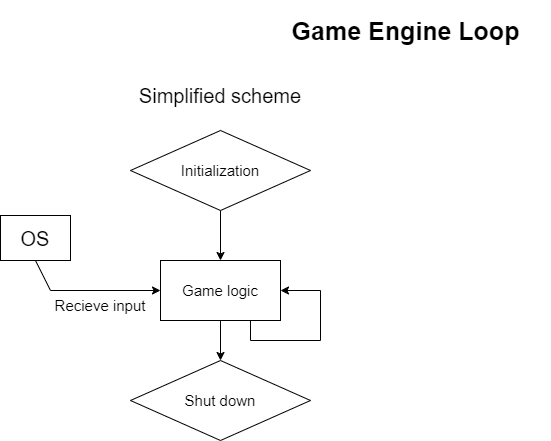

The diagram above was exported from draw.io. Its source (the exported page's mxGraphModel, read from the mxfile embedded in the PNG):
<mxGraphModel dx="1050" dy="725" grid="1" gridSize="10" guides="1" tooltips="1" connect="1" arrows="1" fold="1" page="1" pageScale="1" pageWidth="827" pageHeight="1169" background="#FFFFFF" math="0" shadow="0">
  <root>
    <mxCell id="0" />
    <mxCell id="1" parent="0" />
    <mxCell id="Ju_TOkiwjWc8ZcI8kqzf-2" value="Game Engine Loop" style="text;strokeColor=none;fillColor=none;html=1;fontSize=25;fontStyle=1;verticalAlign=middle;align=center;labelBackgroundColor=none;textShadow=0;fontFamily=Helvetica;" vertex="1" parent="1">
      <mxGeometry x="280" width="290" height="60" as="geometry" />
    </mxCell>
    <mxCell id="Ju_TOkiwjWc8ZcI8kqzf-8" style="edgeStyle=orthogonalEdgeStyle;rounded=0;orthogonalLoop=1;jettySize=auto;html=1;entryX=0.5;entryY=0;entryDx=0;entryDy=0;" edge="1" parent="1" source="Ju_TOkiwjWc8ZcI8kqzf-4" target="Ju_TOkiwjWc8ZcI8kqzf-6">
      <mxGeometry relative="1" as="geometry" />
    </mxCell>
    <mxCell id="Ju_TOkiwjWc8ZcI8kqzf-4" value="&lt;font style=&quot;font-size: 15px;&quot;&gt;Initialization&lt;/font&gt;" style="rhombus;whiteSpace=wrap;html=1;" vertex="1" parent="1">
      <mxGeometry x="150" y="130" width="180" height="80" as="geometry" />
    </mxCell>
    <mxCell id="Ju_TOkiwjWc8ZcI8kqzf-5" value="&lt;font style=&quot;font-size: 15px;&quot;&gt;Shut down&lt;/font&gt;" style="rhombus;whiteSpace=wrap;html=1;" vertex="1" parent="1">
      <mxGeometry x="150" y="360" width="180" height="80" as="geometry" />
    </mxCell>
    <mxCell id="Ju_TOkiwjWc8ZcI8kqzf-9" style="edgeStyle=orthogonalEdgeStyle;rounded=0;orthogonalLoop=1;jettySize=auto;html=1;exitX=0.5;exitY=1;exitDx=0;exitDy=0;entryX=0.5;entryY=0;entryDx=0;entryDy=0;" edge="1" parent="1" source="Ju_TOkiwjWc8ZcI8kqzf-6" target="Ju_TOkiwjWc8ZcI8kqzf-5">
      <mxGeometry relative="1" as="geometry" />
    </mxCell>
    <mxCell id="Ju_TOkiwjWc8ZcI8kqzf-6" value="Game logic" style="rounded=0;whiteSpace=wrap;html=1;fontSize=15;" vertex="1" parent="1">
      <mxGeometry x="180" y="260" width="120" height="60" as="geometry" />
    </mxCell>
    <mxCell id="Ju_TOkiwjWc8ZcI8kqzf-10" style="edgeStyle=orthogonalEdgeStyle;rounded=0;orthogonalLoop=1;jettySize=auto;html=1;exitX=0.75;exitY=1;exitDx=0;exitDy=0;entryX=1;entryY=0.5;entryDx=0;entryDy=0;" edge="1" parent="1" source="Ju_TOkiwjWc8ZcI8kqzf-6" target="Ju_TOkiwjWc8ZcI8kqzf-6">
      <mxGeometry relative="1" as="geometry">
        <Array as="points">
          <mxPoint x="270" y="340" />
          <mxPoint x="340" y="340" />
          <mxPoint x="340" y="290" />
        </Array>
      </mxGeometry>
    </mxCell>
    <mxCell id="Ju_TOkiwjWc8ZcI8kqzf-11" value="" style="endArrow=classic;html=1;rounded=0;entryX=0;entryY=0.5;entryDx=0;entryDy=0;exitX=0.5;exitY=1;exitDx=0;exitDy=0;" edge="1" parent="1" source="Ju_TOkiwjWc8ZcI8kqzf-14" target="Ju_TOkiwjWc8ZcI8kqzf-6">
      <mxGeometry width="50" height="50" relative="1" as="geometry">
        <mxPoint x="40" y="240" as="sourcePoint" />
        <mxPoint x="110" y="290" as="targetPoint" />
        <Array as="points">
          <mxPoint x="70" y="290" />
        </Array>
      </mxGeometry>
    </mxCell>
    <mxCell id="Ju_TOkiwjWc8ZcI8kqzf-12" value="Recieve input" style="text;html=1;align=center;verticalAlign=middle;whiteSpace=wrap;rounded=0;fontSize=15;" vertex="1" parent="1">
      <mxGeometry x="65" y="290" width="110" height="30" as="geometry" />
    </mxCell>
    <mxCell id="Ju_TOkiwjWc8ZcI8kqzf-14" value="&lt;font style=&quot;font-size: 20px;&quot;&gt;OS&lt;/font&gt;" style="rounded=0;whiteSpace=wrap;html=1;" vertex="1" parent="1">
      <mxGeometry x="20" y="215" width="70" height="45" as="geometry" />
    </mxCell>
    <mxCell id="Ju_TOkiwjWc8ZcI8kqzf-15" value="&lt;font style=&quot;font-size: 20px;&quot;&gt;Simplified scheme&lt;/font&gt;" style="text;html=1;align=center;verticalAlign=middle;whiteSpace=wrap;rounded=0;" vertex="1" parent="1">
      <mxGeometry x="145" y="80" width="190" height="30" as="geometry" />
    </mxCell>
  </root>
</mxGraphModel>